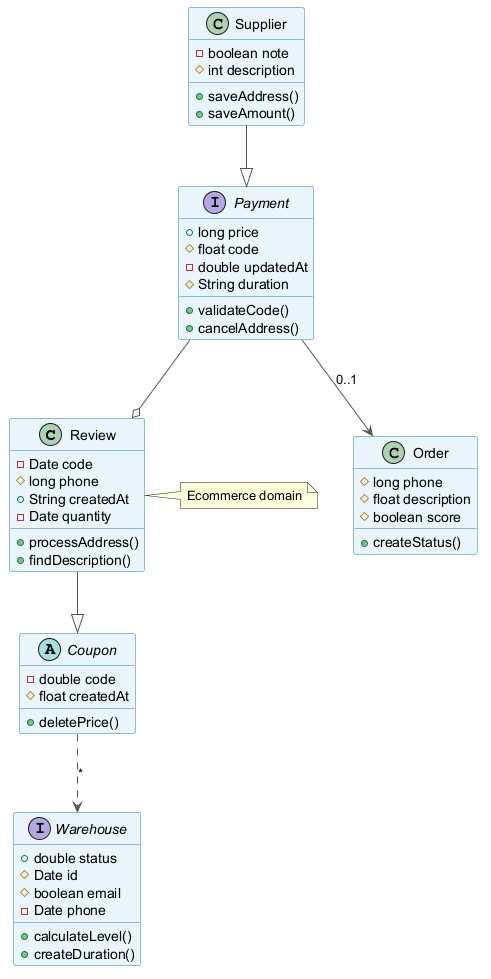

The diagram above was rendered by PlantUML. Its source (embedded in the PNG):
@startuml
skinparam backgroundColor #FFFFFF
skinparam classBackgroundColor #E8F4FA
skinparam classBorderColor #2C7DA0
skinparam ArrowColor #555555
class Review {
  -Date code
  #long phone
  +String createdAt
  -Date quantity
  +processAddress()
  +findDescription()
}
abstract class Coupon {
  -double code
  #float createdAt
  +deletePrice()
}
interface Warehouse {
  +double status
  #Date id
  #boolean email
  -Date phone
  +calculateLevel()
  +createDuration()
}
interface Payment {
  +long price
  #float code
  -double updatedAt
  #String duration
  +validateCode()
  +cancelAddress()
}
class Supplier {
  -boolean note
  #int description
  +saveAddress()
  +saveAmount()
}
class Order {
  #long phone
  #float description
  #boolean score
  +createStatus()
}
Payment --> Order : "0..1"
Coupon ..> Warehouse : "*"
Review --|> Coupon
Supplier --|> Payment
Payment --o Review
note right of Review : Ecommerce domain
@enduml